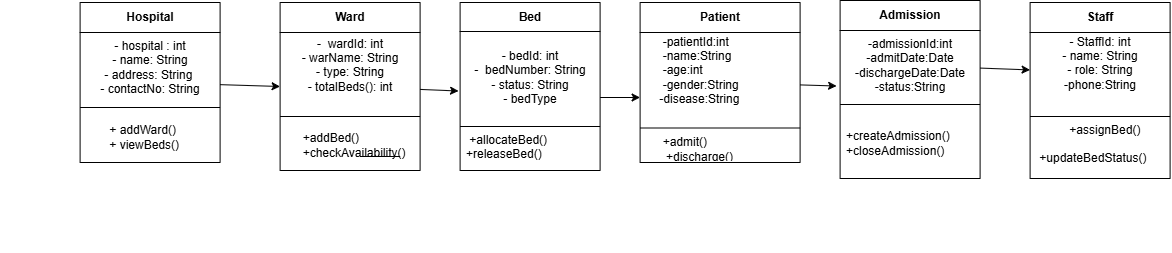

The diagram above was exported from draw.io. Its source (the exported page's mxGraphModel, read from the mxfile embedded in the PNG):
<mxGraphModel dx="1566" dy="448" grid="1" gridSize="10" guides="1" tooltips="1" connect="1" arrows="1" fold="1" page="1" pageScale="1" pageWidth="850" pageHeight="1100" math="0" shadow="0">
  <root>
    <mxCell id="0" />
    <mxCell id="1" parent="0" />
    <mxCell id="kGeQo_o3JLbIWVR66NIi-137" edge="1" parent="1" source="kGeQo_o3JLbIWVR66NIi-1" style="edgeStyle=none;shape=connector;rounded=0;orthogonalLoop=1;jettySize=auto;html=1;strokeColor=default;align=center;verticalAlign=middle;fontFamily=Helvetica;fontSize=11;fontColor=default;labelBackgroundColor=default;endArrow=classic;entryX=0;entryY=0.5;entryDx=0;entryDy=0;" target="kGeQo_o3JLbIWVR66NIi-5" value="">
      <mxGeometry relative="1" as="geometry" />
    </mxCell>
    <mxCell id="kGeQo_o3JLbIWVR66NIi-1" parent="1" style="swimlane;fontStyle=1;align=center;verticalAlign=middle;childLayout=stackLayout;horizontal=1;startSize=30;horizontalStack=0;resizeParent=1;resizeParentMax=0;resizeLast=0;collapsible=0;marginBottom=0;html=1;whiteSpace=wrap;" value="Hospital" vertex="1">
      <mxGeometry height="160" width="140" x="40" y="70" as="geometry" />
    </mxCell>
    <mxCell id="kGeQo_o3JLbIWVR66NIi-2" parent="kGeQo_o3JLbIWVR66NIi-1" style="text;html=1;strokeColor=none;fillColor=none;align=center;verticalAlign=middle;spacingLeft=4;spacingRight=4;overflow=hidden;rotatable=0;points=[[0,0.5],[1,0.5]];portConstraint=eastwest;whiteSpace=wrap;" value="- hospital : int&lt;div&gt;- name: String&lt;/div&gt;&lt;div&gt;- address: String&amp;nbsp;&lt;/div&gt;&lt;div&gt;- contactNo: String&lt;/div&gt;" vertex="1">
      <mxGeometry height="70" width="140" y="30" as="geometry" />
    </mxCell>
    <mxCell id="kGeQo_o3JLbIWVR66NIi-4" parent="kGeQo_o3JLbIWVR66NIi-1" style="line;strokeWidth=1;fillColor=none;align=left;verticalAlign=middle;spacingTop=-1;spacingLeft=3;spacingRight=3;rotatable=0;labelPosition=right;points=[];portConstraint=eastwest;strokeColor=inherit;" value="" vertex="1">
      <mxGeometry height="10" width="140" y="100" as="geometry" />
    </mxCell>
    <mxCell id="kGeQo_o3JLbIWVR66NIi-3" parent="kGeQo_o3JLbIWVR66NIi-1" style="text;html=1;strokeColor=none;fillColor=none;align=left;verticalAlign=middle;spacingLeft=4;spacingRight=4;overflow=hidden;rotatable=0;points=[[0,0.5],[1,0.5]];portConstraint=eastwest;whiteSpace=wrap;" value="&amp;nbsp; &amp;nbsp; &amp;nbsp; &amp;nbsp;+ addWard()&lt;div&gt;&amp;nbsp; &amp;nbsp; &amp;nbsp; &amp;nbsp;+ viewBeds()&lt;/div&gt;" vertex="1">
      <mxGeometry height="50" width="140" y="110" as="geometry" />
    </mxCell>
    <mxCell id="kGeQo_o3JLbIWVR66NIi-122" edge="1" parent="1" source="kGeQo_o3JLbIWVR66NIi-5" style="edgeStyle=none;shape=connector;rounded=0;orthogonalLoop=1;jettySize=auto;html=1;strokeColor=default;align=center;verticalAlign=middle;fontFamily=Helvetica;fontSize=11;fontColor=default;labelBackgroundColor=default;endArrow=classic;entryX=-0.011;entryY=0.654;entryDx=0;entryDy=0;entryPerimeter=0;" target="kGeQo_o3JLbIWVR66NIi-9" value="">
      <mxGeometry relative="1" as="geometry" />
    </mxCell>
    <mxCell id="kGeQo_o3JLbIWVR66NIi-5" parent="1" style="swimlane;fontStyle=1;align=center;verticalAlign=middle;childLayout=stackLayout;horizontal=1;startSize=30;horizontalStack=0;resizeParent=1;resizeParentMax=0;resizeLast=0;collapsible=0;marginBottom=0;html=1;whiteSpace=wrap;" value="Ward" vertex="1">
      <mxGeometry height="168" width="140" x="240" y="70" as="geometry" />
    </mxCell>
    <mxCell id="kGeQo_o3JLbIWVR66NIi-6" parent="kGeQo_o3JLbIWVR66NIi-5" style="text;html=1;strokeColor=none;fillColor=none;align=center;verticalAlign=middle;spacingLeft=4;spacingRight=4;overflow=hidden;rotatable=0;points=[[0,0.5],[1,0.5]];portConstraint=eastwest;whiteSpace=wrap;" value="-&amp;nbsp; wardId: int&lt;div&gt;- warName: String&lt;/div&gt;&lt;div&gt;- type: String&lt;/div&gt;&lt;div&gt;- totalBeds(): int&lt;/div&gt;&lt;div&gt;&lt;br&gt;&lt;/div&gt;" vertex="1">
      <mxGeometry height="80" width="140" y="30" as="geometry" />
    </mxCell>
    <mxCell id="kGeQo_o3JLbIWVR66NIi-63" parent="kGeQo_o3JLbIWVR66NIi-5" style="line;strokeWidth=1;fillColor=none;align=left;verticalAlign=middle;spacingTop=-1;spacingLeft=3;spacingRight=3;rotatable=0;labelPosition=right;points=[];portConstraint=eastwest;strokeColor=inherit;" value="" vertex="1">
      <mxGeometry height="8" width="140" y="110" as="geometry" />
    </mxCell>
    <mxCell id="kGeQo_o3JLbIWVR66NIi-7" parent="kGeQo_o3JLbIWVR66NIi-5" style="text;html=1;strokeColor=none;fillColor=none;align=left;verticalAlign=middle;spacingLeft=4;spacingRight=4;overflow=hidden;rotatable=0;points=[[0,0.5],[1,0.5]];portConstraint=eastwest;whiteSpace=wrap;" value="&amp;nbsp; &amp;nbsp; &amp;nbsp;+addBed()&lt;div&gt;&amp;nbsp; &amp;nbsp; &amp;nbsp;+checkAvailability()&lt;/div&gt;" vertex="1">
      <mxGeometry height="50" width="140" y="118" as="geometry" />
    </mxCell>
    <mxCell id="kGeQo_o3JLbIWVR66NIi-112" edge="1" parent="1" style="edgeStyle=none;shape=connector;rounded=0;orthogonalLoop=1;jettySize=auto;html=1;strokeColor=default;align=center;verticalAlign=middle;fontFamily=Helvetica;fontSize=11;fontColor=default;labelBackgroundColor=default;endArrow=classic;entryX=0;entryY=0.5;entryDx=0;entryDy=0;" target="kGeQo_o3JLbIWVR66NIi-13" value="">
      <mxGeometry relative="1" as="geometry">
        <mxPoint x="560" y="165" as="sourcePoint" />
      </mxGeometry>
    </mxCell>
    <mxCell id="kGeQo_o3JLbIWVR66NIi-8" parent="1" style="swimlane;fontStyle=1;align=center;verticalAlign=middle;childLayout=stackLayout;horizontal=1;startSize=29;horizontalStack=0;resizeParent=1;resizeParentMax=0;resizeLast=0;collapsible=0;marginBottom=0;html=1;whiteSpace=wrap;" value="Bed" vertex="1">
      <mxGeometry height="168" width="140" x="420" y="70" as="geometry" />
    </mxCell>
    <mxCell id="kGeQo_o3JLbIWVR66NIi-9" parent="kGeQo_o3JLbIWVR66NIi-8" style="text;html=1;strokeColor=none;fillColor=none;align=center;verticalAlign=middle;spacingLeft=4;spacingRight=4;overflow=hidden;rotatable=0;points=[[0,0.5],[1,0.5]];portConstraint=eastwest;whiteSpace=wrap;" value="- bedId: int&lt;div&gt;-&amp;nbsp; bedNumber: String&lt;/div&gt;&lt;div&gt;- status: String&lt;/div&gt;&lt;div&gt;- bedType&lt;/div&gt;" vertex="1">
      <mxGeometry height="91" width="140" y="29" as="geometry" />
    </mxCell>
    <mxCell id="kGeQo_o3JLbIWVR66NIi-67" parent="kGeQo_o3JLbIWVR66NIi-8" style="line;strokeWidth=1;fillColor=none;align=left;verticalAlign=middle;spacingTop=-1;spacingLeft=3;spacingRight=3;rotatable=0;labelPosition=right;points=[];portConstraint=eastwest;strokeColor=inherit;" value="" vertex="1">
      <mxGeometry height="8" width="140" y="120" as="geometry" />
    </mxCell>
    <mxCell id="kGeQo_o3JLbIWVR66NIi-10" parent="kGeQo_o3JLbIWVR66NIi-8" style="text;html=1;strokeColor=none;fillColor=none;align=left;verticalAlign=middle;spacingLeft=4;spacingRight=4;overflow=hidden;rotatable=0;points=[[0,0.5],[1,0.5]];portConstraint=eastwest;whiteSpace=wrap;" value="&amp;nbsp;+allocateBed()&lt;div&gt;+releaseBed()&lt;/div&gt;&lt;div&gt;&lt;br&gt;&lt;/div&gt;" vertex="1">
      <mxGeometry height="40" width="140" y="128" as="geometry" />
    </mxCell>
    <mxCell id="kGeQo_o3JLbIWVR66NIi-111" edge="1" parent="1" source="kGeQo_o3JLbIWVR66NIi-11" style="edgeStyle=none;shape=connector;rounded=0;orthogonalLoop=1;jettySize=auto;html=1;strokeColor=default;align=center;verticalAlign=middle;fontFamily=Helvetica;fontSize=11;fontColor=default;labelBackgroundColor=default;endArrow=classic;entryX=-0.025;entryY=0.793;entryDx=0;entryDy=0;entryPerimeter=0;" target="kGeQo_o3JLbIWVR66NIi-58" value="">
      <mxGeometry relative="1" as="geometry" />
    </mxCell>
    <mxCell id="kGeQo_o3JLbIWVR66NIi-11" parent="1" style="swimlane;fontStyle=1;align=center;verticalAlign=middle;childLayout=stackLayout;horizontal=1;startSize=30;horizontalStack=0;resizeParent=1;resizeParentMax=0;resizeLast=0;collapsible=0;marginBottom=0;html=1;whiteSpace=wrap;" value="Patient" vertex="1">
      <mxGeometry height="160" width="160" x="600" y="70" as="geometry" />
    </mxCell>
    <mxCell id="kGeQo_o3JLbIWVR66NIi-13" parent="kGeQo_o3JLbIWVR66NIi-11" style="text;html=1;strokeColor=none;fillColor=none;align=left;verticalAlign=middle;spacingLeft=4;spacingRight=4;overflow=hidden;rotatable=0;points=[[0,0.5],[1,0.5]];portConstraint=eastwest;whiteSpace=wrap;" value="&amp;nbsp; &amp;nbsp; &amp;nbsp;-patientId:int&amp;nbsp;&lt;div&gt;&amp;nbsp; &amp;nbsp; &amp;nbsp;-name:String&lt;/div&gt;&lt;div&gt;&amp;nbsp; &amp;nbsp; &amp;nbsp;-age:int&lt;/div&gt;&lt;div&gt;&amp;nbsp; &amp;nbsp; &amp;nbsp;-gender:String&lt;/div&gt;&lt;div&gt;&amp;nbsp; &amp;nbsp; -disease:String&lt;/div&gt;&lt;div&gt;&lt;br&gt;&lt;/div&gt;&lt;div&gt;&lt;br&gt;&lt;/div&gt;&lt;div&gt;&amp;nbsp; &amp;nbsp; &amp;nbsp;+admit()&lt;/div&gt;&lt;div&gt;&amp;nbsp; &amp;nbsp; &amp;nbsp; +discharge()&lt;/div&gt;" vertex="1">
      <mxGeometry height="130" width="160" y="30" as="geometry" />
    </mxCell>
    <mxCell id="kGeQo_o3JLbIWVR66NIi-57" parent="1" style="swimlane;fontStyle=1;align=center;verticalAlign=middle;childLayout=stackLayout;horizontal=1;startSize=30;horizontalStack=0;resizeParent=1;resizeParentMax=0;resizeLast=0;collapsible=0;marginBottom=0;html=1;whiteSpace=wrap;" value="Admission" vertex="1">
      <mxGeometry height="178" width="140" x="800" y="68" as="geometry" />
    </mxCell>
    <mxCell id="kGeQo_o3JLbIWVR66NIi-58" parent="kGeQo_o3JLbIWVR66NIi-57" style="text;html=1;strokeColor=none;fillColor=none;align=center;verticalAlign=middle;spacingLeft=4;spacingRight=4;overflow=hidden;rotatable=0;points=[[0,0.5],[1,0.5]];portConstraint=eastwest;whiteSpace=wrap;" value="-admissionId:int&lt;div&gt;-admitDate:Date&lt;/div&gt;&lt;div&gt;-dischargeDate:Date&lt;/div&gt;&lt;div&gt;-status:String&lt;/div&gt;" vertex="1">
      <mxGeometry height="70" width="140" y="30" as="geometry" />
    </mxCell>
    <mxCell id="kGeQo_o3JLbIWVR66NIi-64" parent="kGeQo_o3JLbIWVR66NIi-57" style="line;strokeWidth=1;fillColor=none;align=left;verticalAlign=middle;spacingTop=-1;spacingLeft=3;spacingRight=3;rotatable=0;labelPosition=right;points=[];portConstraint=eastwest;strokeColor=inherit;" value="" vertex="1">
      <mxGeometry height="8" width="140" y="100" as="geometry" />
    </mxCell>
    <mxCell id="kGeQo_o3JLbIWVR66NIi-59" parent="kGeQo_o3JLbIWVR66NIi-57" style="text;html=1;strokeColor=none;fillColor=none;align=left;verticalAlign=middle;spacingLeft=4;spacingRight=4;overflow=hidden;rotatable=0;points=[[0,0.5],[1,0.5]];portConstraint=eastwest;whiteSpace=wrap;" value="+createAdmission()&lt;div&gt;+closeAdmission()&lt;/div&gt;" vertex="1">
      <mxGeometry height="70" width="140" y="108" as="geometry" />
    </mxCell>
    <mxCell id="kGeQo_o3JLbIWVR66NIi-65" parent="1" style="line;strokeWidth=1;fillColor=none;align=left;verticalAlign=middle;spacingTop=-1;spacingLeft=3;spacingRight=3;rotatable=0;labelPosition=right;points=[];portConstraint=eastwest;strokeColor=inherit;" value="" vertex="1">
      <mxGeometry height="8" width="40" x="320" y="220" as="geometry" />
    </mxCell>
    <mxCell id="kGeQo_o3JLbIWVR66NIi-66" parent="1" style="line;strokeWidth=1;fillColor=none;align=left;verticalAlign=middle;spacingTop=-1;spacingLeft=3;spacingRight=3;rotatable=0;labelPosition=right;points=[];portConstraint=eastwest;strokeColor=inherit;" value="" vertex="1">
      <mxGeometry height="8" width="40" x="320" y="220" as="geometry" />
    </mxCell>
    <mxCell id="kGeQo_o3JLbIWVR66NIi-72" parent="1" style="swimlane;fontStyle=1;align=center;verticalAlign=middle;childLayout=stackLayout;horizontal=1;startSize=30;horizontalStack=0;resizeParent=1;resizeParentMax=0;resizeLast=0;collapsible=0;marginBottom=0;html=1;whiteSpace=wrap;" value="Staff" vertex="1">
      <mxGeometry height="176" width="140" x="990" y="70" as="geometry" />
    </mxCell>
    <mxCell id="kGeQo_o3JLbIWVR66NIi-73" parent="kGeQo_o3JLbIWVR66NIi-72" style="text;html=1;strokeColor=none;fillColor=none;align=center;verticalAlign=middle;spacingLeft=4;spacingRight=4;overflow=hidden;rotatable=0;points=[[0,0.5],[1,0.5]];portConstraint=eastwest;whiteSpace=wrap;" value="- StaffId: int&lt;div&gt;- name: String&lt;/div&gt;&lt;div&gt;- role: String&lt;/div&gt;&lt;div&gt;-phone:String&lt;/div&gt;&lt;div&gt;&lt;br&gt;&lt;/div&gt;&lt;div&gt;&lt;br&gt;&lt;/div&gt;" vertex="1">
      <mxGeometry height="80" width="140" y="30" as="geometry" />
    </mxCell>
    <mxCell id="kGeQo_o3JLbIWVR66NIi-77" parent="kGeQo_o3JLbIWVR66NIi-72" style="line;strokeWidth=1;fillColor=none;align=left;verticalAlign=middle;spacingTop=-1;spacingLeft=3;spacingRight=3;rotatable=0;labelPosition=right;points=[];portConstraint=eastwest;strokeColor=inherit;" value="" vertex="1">
      <mxGeometry height="8" width="140" y="110" as="geometry" />
    </mxCell>
    <mxCell id="kGeQo_o3JLbIWVR66NIi-74" parent="kGeQo_o3JLbIWVR66NIi-72" style="text;html=1;strokeColor=none;fillColor=none;align=left;verticalAlign=middle;spacingLeft=4;spacingRight=4;overflow=hidden;rotatable=0;points=[[0,0.5],[1,0.5]];portConstraint=eastwest;whiteSpace=wrap;" value="&amp;nbsp; &amp;nbsp; &amp;nbsp; &amp;nbsp; &amp;nbsp; +assignBed()&lt;div&gt;&amp;nbsp; &amp;nbsp; &amp;nbsp; &amp;nbsp; &amp;nbsp;+updateBedStatus()&lt;/div&gt;&lt;div&gt;&lt;br&gt;&lt;/div&gt;" vertex="1">
      <mxGeometry height="58" width="140" y="118" as="geometry" />
    </mxCell>
    <mxCell id="kGeQo_o3JLbIWVR66NIi-75" parent="1" style="text;html=1;whiteSpace=wrap;strokeColor=none;fillColor=none;align=center;verticalAlign=middle;rounded=0;" value="&amp;nbsp;" vertex="1">
      <mxGeometry height="30" width="60" x="-40" y="290" as="geometry" />
    </mxCell>
    <mxCell id="kGeQo_o3JLbIWVR66NIi-107" parent="1" style="line;strokeWidth=1;fillColor=none;align=left;verticalAlign=middle;spacingTop=-1;spacingLeft=3;spacingRight=3;rotatable=0;labelPosition=right;points=[];portConstraint=eastwest;strokeColor=inherit;fontFamily=Helvetica;fontSize=11;fontColor=default;labelBackgroundColor=default;" value="" vertex="1">
      <mxGeometry height="91" width="160" x="600" y="150" as="geometry" />
    </mxCell>
    <mxCell id="kGeQo_o3JLbIWVR66NIi-131" edge="1" parent="1" source="kGeQo_o3JLbIWVR66NIi-58" style="edgeStyle=none;shape=connector;rounded=0;orthogonalLoop=1;jettySize=auto;html=1;strokeColor=default;align=center;verticalAlign=middle;fontFamily=Helvetica;fontSize=11;fontColor=default;labelBackgroundColor=default;endArrow=classic;" target="kGeQo_o3JLbIWVR66NIi-73" value="">
      <mxGeometry relative="1" as="geometry" />
    </mxCell>
  </root>
</mxGraphModel>